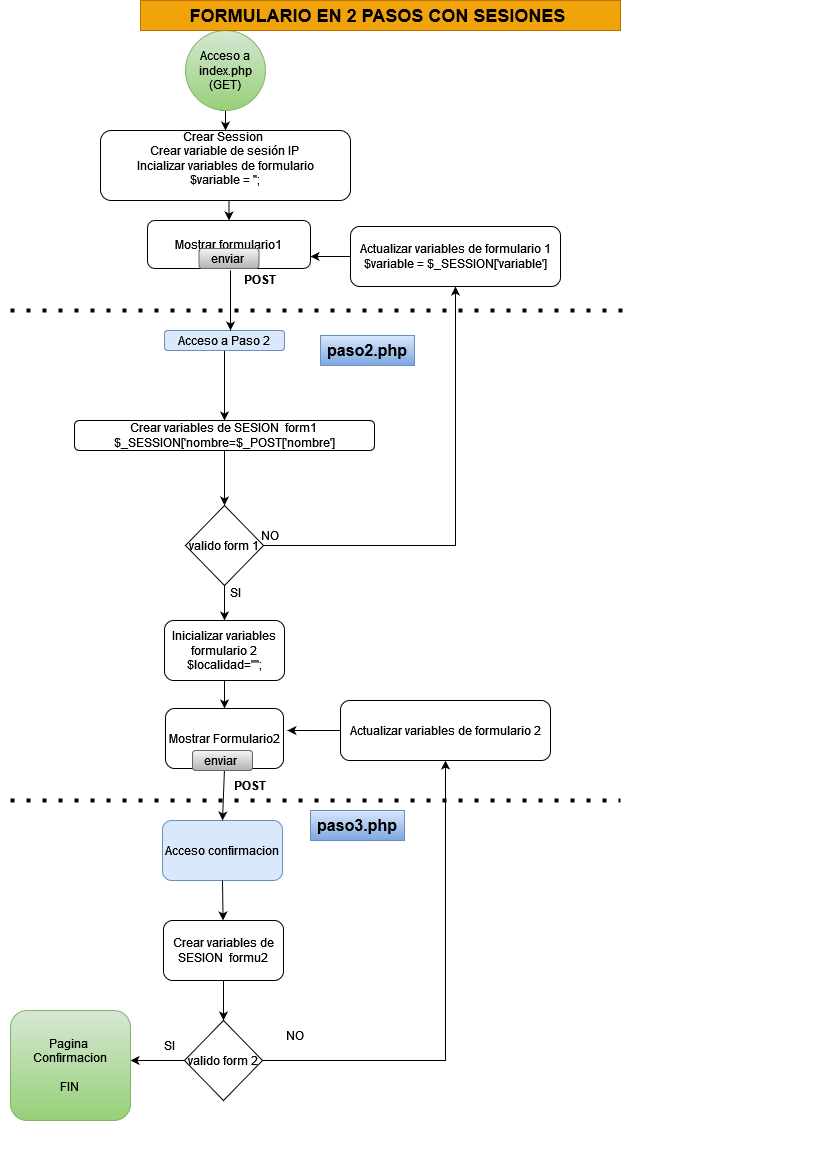

The diagram above was exported from draw.io. Its source (the exported page's mxGraphModel, read from the mxfile embedded in the PNG):
<mxGraphModel dx="1114" dy="602" grid="1" gridSize="10" guides="1" tooltips="1" connect="1" arrows="1" fold="1" page="1" pageScale="1" pageWidth="827" pageHeight="1169" math="0" shadow="0">
  <root>
    <mxCell id="WIyWlLk6GJQsqaUBKTNV-0" />
    <mxCell id="WIyWlLk6GJQsqaUBKTNV-1" parent="WIyWlLk6GJQsqaUBKTNV-0" />
    <mxCell id="dqMLE8tYOML77uefafEG-1" style="edgeStyle=orthogonalEdgeStyle;rounded=0;orthogonalLoop=1;jettySize=auto;html=1;exitX=0.5;exitY=1;exitDx=0;exitDy=0;entryX=0.5;entryY=0;entryDx=0;entryDy=0;" parent="WIyWlLk6GJQsqaUBKTNV-1" target="dqMLE8tYOML77uefafEG-0" edge="1">
      <mxGeometry relative="1" as="geometry">
        <mxPoint x="220" y="110" as="sourcePoint" />
      </mxGeometry>
    </mxCell>
    <mxCell id="dqMLE8tYOML77uefafEG-7" style="edgeStyle=orthogonalEdgeStyle;rounded=0;orthogonalLoop=1;jettySize=auto;html=1;exitX=0.5;exitY=1;exitDx=0;exitDy=0;entryX=0.5;entryY=0;entryDx=0;entryDy=0;" parent="WIyWlLk6GJQsqaUBKTNV-1" source="dqMLE8tYOML77uefafEG-0" target="dqMLE8tYOML77uefafEG-2" edge="1">
      <mxGeometry relative="1" as="geometry" />
    </mxCell>
    <mxCell id="dqMLE8tYOML77uefafEG-0" value="&lt;div&gt;Crear Session&amp;nbsp;&lt;br&gt;Crear variable de sesión IP &lt;br&gt;&lt;/div&gt;&lt;div&gt;Incializar variables de formulario&lt;/div&gt;&lt;div&gt;$variable = '';&lt;br&gt;&lt;/div&gt;&lt;div&gt;&lt;br&gt;&lt;/div&gt;" style="rounded=1;whiteSpace=wrap;html=1;" parent="WIyWlLk6GJQsqaUBKTNV-1" vertex="1">
      <mxGeometry x="100" y="130" width="250" height="70" as="geometry" />
    </mxCell>
    <mxCell id="dqMLE8tYOML77uefafEG-2" value="Mostrar formulario1" style="rounded=1;whiteSpace=wrap;html=1;" parent="WIyWlLk6GJQsqaUBKTNV-1" vertex="1">
      <mxGeometry x="147" y="220" width="163" height="48" as="geometry" />
    </mxCell>
    <mxCell id="dqMLE8tYOML77uefafEG-3" value="Acceso a index.php (GET) " style="ellipse;whiteSpace=wrap;html=1;aspect=fixed;fillColor=#d5e8d4;strokeColor=#82b366;gradientColor=#97d077;" parent="WIyWlLk6GJQsqaUBKTNV-1" vertex="1">
      <mxGeometry x="185" y="30" width="80" height="80" as="geometry" />
    </mxCell>
    <mxCell id="q1aI35rR0RqZXxUbJJ4e-3" value="" style="edgeStyle=orthogonalEdgeStyle;rounded=0;orthogonalLoop=1;jettySize=auto;html=1;" parent="WIyWlLk6GJQsqaUBKTNV-1" source="dqMLE8tYOML77uefafEG-8" target="dqMLE8tYOML77uefafEG-10" edge="1">
      <mxGeometry relative="1" as="geometry" />
    </mxCell>
    <mxCell id="dqMLE8tYOML77uefafEG-8" value="Acceso a Paso 2" style="rounded=1;whiteSpace=wrap;html=1;fillColor=#dae8fc;strokeColor=#6c8ebf;" parent="WIyWlLk6GJQsqaUBKTNV-1" vertex="1">
      <mxGeometry x="164" y="330" width="120" height="20" as="geometry" />
    </mxCell>
    <mxCell id="q1aI35rR0RqZXxUbJJ4e-4" style="edgeStyle=orthogonalEdgeStyle;rounded=0;orthogonalLoop=1;jettySize=auto;html=1;exitX=0.5;exitY=1;exitDx=0;exitDy=0;entryX=0.5;entryY=0;entryDx=0;entryDy=0;" parent="WIyWlLk6GJQsqaUBKTNV-1" source="dqMLE8tYOML77uefafEG-10" target="dqMLE8tYOML77uefafEG-11" edge="1">
      <mxGeometry relative="1" as="geometry" />
    </mxCell>
    <mxCell id="dqMLE8tYOML77uefafEG-10" value="Crear variables de SESION&amp;nbsp; form1&lt;br&gt;$_SESSION['nombre=$_POST['nombre']" style="rounded=1;whiteSpace=wrap;html=1;" parent="WIyWlLk6GJQsqaUBKTNV-1" vertex="1">
      <mxGeometry x="74" y="420" width="300" height="30" as="geometry" />
    </mxCell>
    <mxCell id="-1kISkZd1FhSgIy-Lywk-8" style="edgeStyle=orthogonalEdgeStyle;rounded=0;orthogonalLoop=1;jettySize=auto;html=1;entryX=0.5;entryY=1;entryDx=0;entryDy=0;" parent="WIyWlLk6GJQsqaUBKTNV-1" source="dqMLE8tYOML77uefafEG-11" target="dqMLE8tYOML77uefafEG-15" edge="1">
      <mxGeometry relative="1" as="geometry">
        <mxPoint x="450" y="545" as="targetPoint" />
      </mxGeometry>
    </mxCell>
    <mxCell id="dqMLE8tYOML77uefafEG-11" value="valido form 1" style="rhombus;whiteSpace=wrap;html=1;" parent="WIyWlLk6GJQsqaUBKTNV-1" vertex="1">
      <mxGeometry x="185" y="505" width="78" height="80" as="geometry" />
    </mxCell>
    <mxCell id="dqMLE8tYOML77uefafEG-18" style="edgeStyle=orthogonalEdgeStyle;rounded=0;orthogonalLoop=1;jettySize=auto;html=1;exitX=0;exitY=0.5;exitDx=0;exitDy=0;entryX=1;entryY=0.75;entryDx=0;entryDy=0;" parent="WIyWlLk6GJQsqaUBKTNV-1" source="dqMLE8tYOML77uefafEG-15" target="dqMLE8tYOML77uefafEG-2" edge="1">
      <mxGeometry relative="1" as="geometry" />
    </mxCell>
    <mxCell id="dqMLE8tYOML77uefafEG-15" value="Actualizar variables de formulario 1&lt;div&gt;$variable = $_SESSION['variable']&lt;/div&gt;" style="rounded=1;whiteSpace=wrap;html=1;" parent="WIyWlLk6GJQsqaUBKTNV-1" vertex="1">
      <mxGeometry x="350" y="226" width="210" height="60" as="geometry" />
    </mxCell>
    <mxCell id="dqMLE8tYOML77uefafEG-19" value="NO" style="text;html=1;align=center;verticalAlign=middle;whiteSpace=wrap;rounded=0;" parent="WIyWlLk6GJQsqaUBKTNV-1" vertex="1">
      <mxGeometry x="240" y="520" width="60" height="30" as="geometry" />
    </mxCell>
    <mxCell id="dqMLE8tYOML77uefafEG-21" value="Inicializar variables formulario 2&lt;br&gt;$localidad=&quot;&quot;;" style="rounded=1;whiteSpace=wrap;html=1;" parent="WIyWlLk6GJQsqaUBKTNV-1" vertex="1">
      <mxGeometry x="164" y="620" width="120" height="60" as="geometry" />
    </mxCell>
    <mxCell id="dqMLE8tYOML77uefafEG-22" value="" style="endArrow=classic;html=1;rounded=0;exitX=0.5;exitY=1;exitDx=0;exitDy=0;entryX=0.5;entryY=0;entryDx=0;entryDy=0;" parent="WIyWlLk6GJQsqaUBKTNV-1" source="dqMLE8tYOML77uefafEG-11" target="dqMLE8tYOML77uefafEG-21" edge="1">
      <mxGeometry width="50" height="50" relative="1" as="geometry">
        <mxPoint x="240" y="580" as="sourcePoint" />
        <mxPoint x="290" y="530" as="targetPoint" />
      </mxGeometry>
    </mxCell>
    <mxCell id="dqMLE8tYOML77uefafEG-23" value="Mostrar Formulario2" style="rounded=1;whiteSpace=wrap;html=1;" parent="WIyWlLk6GJQsqaUBKTNV-1" vertex="1">
      <mxGeometry x="165" y="708" width="118" height="60" as="geometry" />
    </mxCell>
    <mxCell id="dqMLE8tYOML77uefafEG-24" value="Acceso confirmacion" style="rounded=1;whiteSpace=wrap;html=1;fillColor=#dae8fc;strokeColor=#6c8ebf;" parent="WIyWlLk6GJQsqaUBKTNV-1" vertex="1">
      <mxGeometry x="162" y="820" width="120" height="60" as="geometry" />
    </mxCell>
    <mxCell id="dqMLE8tYOML77uefafEG-25" value="" style="endArrow=classic;html=1;rounded=0;exitX=0.5;exitY=1;exitDx=0;exitDy=0;entryX=0.5;entryY=0;entryDx=0;entryDy=0;" parent="WIyWlLk6GJQsqaUBKTNV-1" source="dqMLE8tYOML77uefafEG-23" target="dqMLE8tYOML77uefafEG-24" edge="1">
      <mxGeometry width="50" height="50" relative="1" as="geometry">
        <mxPoint x="240" y="790" as="sourcePoint" />
        <mxPoint x="290" y="740" as="targetPoint" />
      </mxGeometry>
    </mxCell>
    <mxCell id="dqMLE8tYOML77uefafEG-26" value="" style="endArrow=classic;html=1;rounded=0;exitX=0.5;exitY=1;exitDx=0;exitDy=0;" parent="WIyWlLk6GJQsqaUBKTNV-1" source="dqMLE8tYOML77uefafEG-21" target="dqMLE8tYOML77uefafEG-23" edge="1">
      <mxGeometry width="50" height="50" relative="1" as="geometry">
        <mxPoint x="240" y="790" as="sourcePoint" />
        <mxPoint x="290" y="740" as="targetPoint" />
      </mxGeometry>
    </mxCell>
    <mxCell id="dqMLE8tYOML77uefafEG-29" value="Crear variables de SESION&amp;nbsp; formu2" style="rounded=1;whiteSpace=wrap;html=1;" parent="WIyWlLk6GJQsqaUBKTNV-1" vertex="1">
      <mxGeometry x="163" y="920" width="120" height="60" as="geometry" />
    </mxCell>
    <mxCell id="dqMLE8tYOML77uefafEG-38" style="edgeStyle=orthogonalEdgeStyle;rounded=0;orthogonalLoop=1;jettySize=auto;html=1;exitX=1;exitY=0.5;exitDx=0;exitDy=0;entryX=0.5;entryY=1;entryDx=0;entryDy=0;" parent="WIyWlLk6GJQsqaUBKTNV-1" source="dqMLE8tYOML77uefafEG-30" target="dqMLE8tYOML77uefafEG-34" edge="1">
      <mxGeometry relative="1" as="geometry">
        <mxPoint x="390" y="1059.7058823529412" as="targetPoint" />
      </mxGeometry>
    </mxCell>
    <mxCell id="dqMLE8tYOML77uefafEG-30" value="valido form 2" style="rhombus;whiteSpace=wrap;html=1;" parent="WIyWlLk6GJQsqaUBKTNV-1" vertex="1">
      <mxGeometry x="184" y="1020" width="78" height="80" as="geometry" />
    </mxCell>
    <mxCell id="dqMLE8tYOML77uefafEG-32" value="" style="endArrow=classic;html=1;rounded=0;exitX=0.5;exitY=1;exitDx=0;exitDy=0;" parent="WIyWlLk6GJQsqaUBKTNV-1" source="dqMLE8tYOML77uefafEG-24" target="dqMLE8tYOML77uefafEG-29" edge="1">
      <mxGeometry width="50" height="50" relative="1" as="geometry">
        <mxPoint x="240" y="830" as="sourcePoint" />
        <mxPoint x="290" y="780" as="targetPoint" />
      </mxGeometry>
    </mxCell>
    <mxCell id="dqMLE8tYOML77uefafEG-34" value="Actualizar variables de formulario 2" style="rounded=1;whiteSpace=wrap;html=1;" parent="WIyWlLk6GJQsqaUBKTNV-1" vertex="1">
      <mxGeometry x="340" y="700" width="210" height="60" as="geometry" />
    </mxCell>
    <mxCell id="dqMLE8tYOML77uefafEG-35" value="" style="endArrow=classic;html=1;rounded=0;exitX=0.5;exitY=1;exitDx=0;exitDy=0;entryX=0.5;entryY=0;entryDx=0;entryDy=0;" parent="WIyWlLk6GJQsqaUBKTNV-1" source="dqMLE8tYOML77uefafEG-29" target="dqMLE8tYOML77uefafEG-30" edge="1">
      <mxGeometry width="50" height="50" relative="1" as="geometry">
        <mxPoint x="240" y="860" as="sourcePoint" />
        <mxPoint x="290" y="810" as="targetPoint" />
      </mxGeometry>
    </mxCell>
    <mxCell id="dqMLE8tYOML77uefafEG-39" value="" style="endArrow=classic;html=1;rounded=0;exitX=0;exitY=0.5;exitDx=0;exitDy=0;entryX=1.033;entryY=0.367;entryDx=0;entryDy=0;entryPerimeter=0;" parent="WIyWlLk6GJQsqaUBKTNV-1" source="dqMLE8tYOML77uefafEG-34" target="dqMLE8tYOML77uefafEG-23" edge="1">
      <mxGeometry width="50" height="50" relative="1" as="geometry">
        <mxPoint x="240" y="860" as="sourcePoint" />
        <mxPoint x="290" y="810" as="targetPoint" />
      </mxGeometry>
    </mxCell>
    <mxCell id="dqMLE8tYOML77uefafEG-41" value="" style="endArrow=classic;html=1;rounded=0;exitX=0;exitY=0.5;exitDx=0;exitDy=0;" parent="WIyWlLk6GJQsqaUBKTNV-1" source="dqMLE8tYOML77uefafEG-30" edge="1">
      <mxGeometry width="50" height="50" relative="1" as="geometry">
        <mxPoint x="240" y="1110" as="sourcePoint" />
        <mxPoint x="130" y="1060" as="targetPoint" />
      </mxGeometry>
    </mxCell>
    <mxCell id="dqMLE8tYOML77uefafEG-42" value="&lt;div&gt;Pagina&amp;nbsp; Confirmacion&lt;/div&gt;&lt;div&gt;&lt;br&gt;&lt;/div&gt;&lt;div&gt;FIN&lt;br&gt;&lt;/div&gt;" style="rounded=1;whiteSpace=wrap;html=1;fillColor=#d5e8d4;gradientColor=#97d077;strokeColor=#82b366;" parent="WIyWlLk6GJQsqaUBKTNV-1" vertex="1">
      <mxGeometry x="10" y="1010" width="120" height="110" as="geometry" />
    </mxCell>
    <mxCell id="dqMLE8tYOML77uefafEG-43" value="SI" style="text;html=1;align=center;verticalAlign=middle;whiteSpace=wrap;rounded=0;" parent="WIyWlLk6GJQsqaUBKTNV-1" vertex="1">
      <mxGeometry x="138.5" y="1030" width="60" height="30" as="geometry" />
    </mxCell>
    <mxCell id="dqMLE8tYOML77uefafEG-44" value="NO" style="text;html=1;align=center;verticalAlign=middle;whiteSpace=wrap;rounded=0;" parent="WIyWlLk6GJQsqaUBKTNV-1" vertex="1">
      <mxGeometry x="265" y="1020" width="60" height="30" as="geometry" />
    </mxCell>
    <mxCell id="-1kISkZd1FhSgIy-Lywk-0" value="" style="endArrow=none;dashed=1;html=1;dashPattern=1 3;strokeWidth=4;rounded=0;" parent="WIyWlLk6GJQsqaUBKTNV-1" edge="1">
      <mxGeometry width="50" height="50" relative="1" as="geometry">
        <mxPoint x="10" y="310" as="sourcePoint" />
        <mxPoint x="630" y="310" as="targetPoint" />
      </mxGeometry>
    </mxCell>
    <mxCell id="-1kISkZd1FhSgIy-Lywk-1" value="" style="endArrow=none;dashed=1;html=1;dashPattern=1 3;strokeWidth=4;rounded=0;fillColor=#dae8fc;gradientColor=#7ea6e0;strokeColor=#000000;" parent="WIyWlLk6GJQsqaUBKTNV-1" edge="1">
      <mxGeometry width="50" height="50" relative="1" as="geometry">
        <mxPoint x="10" y="800" as="sourcePoint" />
        <mxPoint x="620" y="800" as="targetPoint" />
      </mxGeometry>
    </mxCell>
    <mxCell id="-1kISkZd1FhSgIy-Lywk-2" value="enviar&amp;nbsp;" style="rounded=1;whiteSpace=wrap;html=1;fillColor=#f5f5f5;gradientColor=#b3b3b3;strokeColor=#666666;" parent="WIyWlLk6GJQsqaUBKTNV-1" vertex="1">
      <mxGeometry x="198.5" y="248" width="60" height="20" as="geometry" />
    </mxCell>
    <mxCell id="-1kISkZd1FhSgIy-Lywk-3" value="" style="endArrow=classic;html=1;rounded=0;" parent="WIyWlLk6GJQsqaUBKTNV-1" edge="1">
      <mxGeometry width="50" height="50" relative="1" as="geometry">
        <mxPoint x="230" y="270" as="sourcePoint" />
        <mxPoint x="230" y="330" as="targetPoint" />
      </mxGeometry>
    </mxCell>
    <mxCell id="-1kISkZd1FhSgIy-Lywk-4" style="edgeStyle=orthogonalEdgeStyle;rounded=0;orthogonalLoop=1;jettySize=auto;html=1;exitX=0.5;exitY=1;exitDx=0;exitDy=0;" parent="WIyWlLk6GJQsqaUBKTNV-1" source="-1kISkZd1FhSgIy-Lywk-2" target="-1kISkZd1FhSgIy-Lywk-2" edge="1">
      <mxGeometry relative="1" as="geometry" />
    </mxCell>
    <mxCell id="-1kISkZd1FhSgIy-Lywk-5" value="enviar&amp;nbsp;" style="rounded=1;whiteSpace=wrap;html=1;fillColor=#f5f5f5;gradientColor=#b3b3b3;strokeColor=#666666;" parent="WIyWlLk6GJQsqaUBKTNV-1" vertex="1">
      <mxGeometry x="192" y="750" width="60" height="20" as="geometry" />
    </mxCell>
    <mxCell id="-1kISkZd1FhSgIy-Lywk-9" value="SI&lt;div&gt;&lt;br&gt;&lt;/div&gt;" style="text;html=1;align=center;verticalAlign=middle;whiteSpace=wrap;rounded=0;" parent="WIyWlLk6GJQsqaUBKTNV-1" vertex="1">
      <mxGeometry x="205" y="585" width="60" height="30" as="geometry" />
    </mxCell>
    <mxCell id="-1kISkZd1FhSgIy-Lywk-10" value="&lt;b&gt;POST&lt;/b&gt;" style="text;html=1;align=center;verticalAlign=middle;whiteSpace=wrap;rounded=0;" parent="WIyWlLk6GJQsqaUBKTNV-1" vertex="1">
      <mxGeometry x="220" y="770" width="60" height="30" as="geometry" />
    </mxCell>
    <mxCell id="-1kISkZd1FhSgIy-Lywk-11" value="&lt;b&gt;POST&lt;/b&gt;" style="text;html=1;align=center;verticalAlign=middle;whiteSpace=wrap;rounded=0;" parent="WIyWlLk6GJQsqaUBKTNV-1" vertex="1">
      <mxGeometry x="230" y="268" width="60" height="22" as="geometry" />
    </mxCell>
    <mxCell id="-1kISkZd1FhSgIy-Lywk-16" value="&lt;b&gt;&lt;font style=&quot;font-size: 16px;&quot;&gt;paso2.php&lt;/font&gt;&lt;/b&gt;" style="text;html=1;align=center;verticalAlign=middle;whiteSpace=wrap;rounded=0;fillColor=#dae8fc;gradientColor=#7ea6e0;strokeColor=#6c8ebf;" parent="WIyWlLk6GJQsqaUBKTNV-1" vertex="1">
      <mxGeometry x="320" y="335" width="94" height="30" as="geometry" />
    </mxCell>
    <mxCell id="-1kISkZd1FhSgIy-Lywk-17" value="&lt;b&gt;&lt;font style=&quot;font-size: 16px;&quot;&gt;paso3.php&lt;/font&gt;&lt;/b&gt;" style="text;html=1;align=center;verticalAlign=middle;whiteSpace=wrap;rounded=0;fillColor=#dae8fc;gradientColor=#7ea6e0;strokeColor=#6c8ebf;" parent="WIyWlLk6GJQsqaUBKTNV-1" vertex="1">
      <mxGeometry x="310" y="810" width="94" height="30" as="geometry" />
    </mxCell>
    <mxCell id="-1kISkZd1FhSgIy-Lywk-18" value="&lt;span style=&quot;font-size: 18px;&quot;&gt;&lt;b&gt;FORMULARIO EN 2 PASOS CON SESIONES&amp;nbsp;&lt;/b&gt;&lt;/span&gt;" style="text;html=1;align=center;verticalAlign=middle;whiteSpace=wrap;rounded=0;fillColor=#f0a30a;strokeColor=#BD7000;fontColor=#000000;" parent="WIyWlLk6GJQsqaUBKTNV-1" vertex="1">
      <mxGeometry x="140" width="480" height="30" as="geometry" />
    </mxCell>
  </root>
</mxGraphModel>